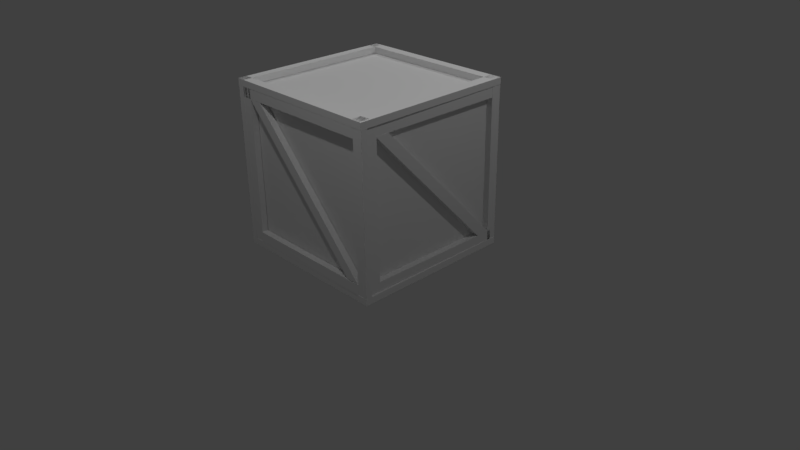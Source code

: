 # Source: crate.blend  (saved by Blender 2.77.0; exported with 4.5.12 LTS)
import bpy
from mathutils import Matrix  # noqa: F401  (used for matrix-valued properties, if any)

bpy.ops.wm.read_factory_settings(use_empty=True)
scene = bpy.context.scene
scene.name = 'Scene'

# ---- collections
col_collection_1 = bpy.data.collections.new('Collection 1'); scene.collection.children.link(col_collection_1)

# ---- materials (node trees are filled in below, after node groups)
mat_metal = bpy.data.materials.new('Metal')
mat_metal.alpha_threshold = 0.0
mat_metal.use_transparent_shadow = False
mat_metal.roughness = 0.5

# ---- material node trees

# ---- world
world_world = bpy.data.worlds.new('World'); scene.world = world_world
world_world.color = (0.05088, 0.05088, 0.05088)
world_world.use_sun_shadow = False
world_world.sun_shadow_jitter_overblur = 0.0
world_world.cycles.sampling_method = 'MANUAL'

# ---- cameras
cam_camera = bpy.data.cameras.new('Camera')
cam_camera.clip_end = 100.0
cam_camera.lens = 35.0
cam_camera.sensor_width = 32.0
cam_camera.sensor_height = 18.0
cam_camera.ortho_scale = 7.314
cam_camera.dof.focus_distance = 0.0
cam_camera.dof.aperture_fstop = 128.0

# ---- lights
light_lamp = bpy.data.lights.new('Lamp', 'POINT')
light_lamp.transmission_factor = 0.0
light_lamp.cutoff_distance = 30.0
light_lamp.energy = 100.0
light_lamp.shadow_buffer_clip_start = 1.001
light_lamp.shadow_soft_size = 0.1
light_lamp.shadow_maximum_resolution = 0.006
light_lamp.use_absolute_resolution = True
light_lamp_001 = bpy.data.lights.new('Lamp.001', 'POINT')
light_lamp_001.transmission_factor = 0.0
light_lamp_001.cutoff_distance = 30.0
light_lamp_001.energy = 100.0
light_lamp_001.shadow_buffer_clip_start = 1.001
light_lamp_001.shadow_soft_size = 0.1
light_lamp_001.shadow_maximum_resolution = 0.006
light_lamp_001.use_absolute_resolution = True
light_lamp_002 = bpy.data.lights.new('Lamp.002', 'POINT')
light_lamp_002.transmission_factor = 0.0
light_lamp_002.cutoff_distance = 30.0
light_lamp_002.energy = 100.0
light_lamp_002.shadow_buffer_clip_start = 1.001
light_lamp_002.shadow_soft_size = 0.1
light_lamp_002.shadow_maximum_resolution = 0.006
light_lamp_002.use_absolute_resolution = True
light_lamp_003 = bpy.data.lights.new('Lamp.003', 'POINT')
light_lamp_003.transmission_factor = 0.0
light_lamp_003.cutoff_distance = 30.0
light_lamp_003.energy = 100.0
light_lamp_003.shadow_buffer_clip_start = 1.001
light_lamp_003.shadow_soft_size = 0.1
light_lamp_003.shadow_maximum_resolution = 0.006
light_lamp_003.use_absolute_resolution = True

# ---- meshes
me_cube_010 = bpy.data.meshes.new('Cube.010')
me_cube_010.from_pydata([(0.9572, 0.862, 2.862), (-1.009, 0.862, 2.862), (-1.009, 0.862, 2.945), (0.9572, 0.862, 2.945), (0.9572, 0.9962, 2.862), (-1.009, 0.9962, 2.862), (-1.009, 0.9962, 2.945), (0.9572, 0.9962, 2.945), (1.084, -1.011, 2.862), (-0.9904, -1.015, 2.847), (-0.8642, -1.008, 2.954), (1.024, -1.011, 2.945), (1.059, -0.8772, 2.862), (-0.8786, -0.8799, 2.853), (-0.8665, -0.8726, 2.96), (0.9983, -0.8772, 2.945), (1.085, 0.997, 2.862), (1.085, -1.011, 2.862), (1.085, -1.011, 2.945), (1.085, 0.997, 2.945), (0.9527, 0.997, 2.862), (0.9527, -1.011, 2.862), (0.9527, -1.011, 2.945), (0.9527, 0.997, 2.945), (-0.7042, 0.8624, 2.862), (0.9771, -0.8716, 2.862), (0.9771, -0.8716, 2.945), (-0.7042, 0.8624, 2.945), (-0.8852, 0.8624, 2.862), (0.8035, -0.8716, 2.862), (0.8035, -0.8716, 2.945), (-0.8852, 0.8624, 2.945), (-0.8774, 0.8612, 2.862), (-0.8649, -1.001, 2.862), (-0.8649, -1.001, 2.945), (-0.8774, 0.8612, 2.945), (-1.009, 0.8612, 2.862), (-0.9969, -1.001, 2.862), (-0.9969, -1.001, 2.945), (-1.009, 0.8612, 2.945), (-1.0, 0.869, 2.872), (-1.0, 0.869, 0.8721), (-1.083, 0.869, 0.8721), (-1.083, 0.869, 2.872), (-1.0, 0.9944, 2.872), (-1.0, 0.9944, 0.8721), (-1.083, 0.9944, 0.8721), (-1.083, 0.9944, 2.872), (-1.0, -1.009, 2.942), (-0.9849, -1.013, 0.9798), (-1.089, -1.007, 1.002), (-1.083, -1.009, 2.88), (-1.0, -0.8702, 2.916), (-0.9932, -0.8722, 0.98), (-1.098, -0.866, 1.003), (-1.083, -0.8702, 2.854), (-1.0, 0.9969, 2.944), (-1.0, -1.01, 2.944), (-1.083, -1.01, 2.944), (-1.083, 0.9969, 2.944), (-1.0, 0.9969, 2.834), (-1.0, -1.01, 2.834), (-1.083, -1.01, 2.834), (-1.083, 0.9969, 2.834), (-1.0, 0.8723, 1.181), (-1.0, -0.8673, 2.833), (-1.083, -0.8673, 2.833), (-1.083, 0.8723, 1.181), (-1.0, 0.8723, 0.9995), (-1.0, -0.8673, 2.658), (-1.083, -0.8673, 2.658), (-1.083, 0.8723, 0.9995), (-1.0, 0.9904, 1.004), (-1.0, -1.01, 1.004), (-1.083, -1.01, 1.004), (-1.083, 0.9904, 1.004), (-1.0, 0.9904, 0.8721), (-1.0, -1.01, 0.8721), (-1.083, -1.01, 0.8721), (-1.083, 0.9904, 0.8721), (1.0, 0.869, 0.8607), (1.0, 0.869, 2.861), (1.083, 0.869, 2.861), (1.083, 0.869, 0.899), (1.0, 0.9944, 0.8607), (1.0, 0.9944, 2.861), (1.083, 0.9944, 2.861), (1.083, 0.9944, 0.899), (1.0, -1.009, 0.791), (1.0, -1.009, 2.767), (1.086, -1.009, 2.73), (1.086, -1.009, 0.9003), (1.0, -0.8702, 0.8167), (1.0, -0.8702, 2.793), (1.086, -0.8702, 2.727), (1.086, -0.8702, 0.8983), (1.0, 0.9938, 0.7635), (1.0, -1.01, 0.7635), (1.083, -1.01, 0.7635), (1.083, 0.9949, 0.7635), (1.0, 0.9938, 0.8986), (1.0, -1.01, 0.8986), (1.083, -1.01, 0.8986), (1.083, 0.9949, 0.8986), (1.0, 0.8677, 2.551), (1.0, -0.8634, 0.9091), (1.083, -0.8634, 0.9091), (1.083, 0.8677, 2.551), (1.0, 0.8677, 2.732), (1.0, -0.8634, 1.084), (1.083, -0.8634, 1.084), (1.083, 0.8677, 2.732), (1.0, 0.9904, 2.729), (1.0, -1.01, 2.729), (1.083, -1.01, 2.729), (1.083, 0.9904, 2.729), (1.0, 0.9904, 2.861), (1.0, -1.01, 2.861), (1.083, -1.01, 2.861), (1.083, 0.9904, 2.861), (-1.006, -1.009, 0.8724), (0.9939, -1.009, 0.8724), (0.9939, -1.009, 2.872), (-1.006, -1.009, 2.872), (-1.006, 0.9913, 0.8724), (0.9939, 0.9913, 0.8724), (0.9939, 0.9913, 2.872), (-1.006, 0.9913, 2.872), (-1.006, 0.8593, 0.8724), (0.9939, 0.8593, 0.8724), (0.9939, 0.8593, 0.7936), (-1.006, 0.8593, 0.7936), (-1.006, 0.9913, 0.8724), (0.9939, 0.9913, 0.8724), (0.9939, 0.9913, 0.7936), (-1.006, 0.9913, 0.7936), (-1.006, -1.012, 0.8724), (0.9939, -1.012, 0.8724), (0.9939, -1.012, 0.7897), (-1.006, -1.012, 0.7897), (-1.006, -0.8799, 0.8724), (0.9939, -0.8799, 0.8724), (0.9939, -0.8799, 0.7897), (-1.006, -0.8799, 0.7897), (-1.089, 0.9913, 0.8724), (-1.09, -1.012, 0.8724), (-1.09, -1.012, 0.7897), (-1.089, 0.9913, 0.7897), (-0.9572, 0.9913, 0.8724), (-0.9584, -1.012, 0.8724), (-0.9584, -1.012, 0.7897), (-0.9572, 0.9913, 0.7897), (0.6809, 0.86, 0.8724), (-0.9607, -0.8805, 0.8724), (-0.9607, -0.8805, 0.7897), (0.6809, 0.86, 0.7897), (0.8619, 0.86, 0.8724), (-0.7797, -0.8805, 0.8724), (-0.7797, -0.8805, 0.7897), (0.8619, 0.86, 0.7897), (0.8519, 0.9913, 0.8724), (0.8519, -0.88, 0.8724), (0.8519, -0.88, 0.7897), (0.8519, 0.9913, 0.7897), (0.9939, 0.9913, 0.8724), (0.9939, -0.88, 0.8724), (0.9939, -0.88, 0.7897), (0.9939, 0.9913, 0.7897), (-0.9619, -1.002, 2.943), (-0.9619, -1.002, 0.7938), (-0.9619, -1.085, 0.7938), (-0.9619, -1.085, 2.943), (-1.091, -1.002, 2.943), (-1.091, -1.002, 0.7868), (-1.091, -1.085, 0.7868), (-1.091, -1.085, 2.943), (1.086, -1.002, 2.946), (1.083, -1.002, 0.7916), (1.083, -1.085, 0.7896), (1.086, -1.084, 2.946), (0.971, -1.002, 2.943), (0.9461, -1.002, 0.7883), (0.9461, -1.085, 0.7863), (0.971, -1.084, 2.943), (-1.09, -1.002, 2.946), (1.083, -1.002, 2.946), (1.083, -1.085, 2.946), (-1.09, -1.085, 2.946), (-1.09, -1.002, 2.837), (1.086, -1.002, 2.837), (1.086, -1.085, 2.837), (-1.09, -1.085, 2.837), (1.083, -1.085, 2.944), (-1.077, -1.085, 0.9639), (1.083, -1.085, 2.77), (-1.088, -1.085, 0.7829), (-1.09, -1.002, 0.939), (1.086, -1.002, 0.9149), (1.086, -1.085, 0.9149), (-1.09, -1.085, 0.939), (-1.089, -1.002, 0.7866), (1.084, -1.002, 0.7622), (1.084, -1.085, 0.7607), (-1.089, -1.085, 0.7851), (-0.9619, 1.078, 2.943), (-0.9619, 1.078, 0.7938), (-0.9619, 0.9951, 0.7938), (-0.9619, 0.9951, 2.943), (-1.091, 1.078, 2.943), (-1.091, 1.078, 0.7868), (-1.091, 0.9951, 0.7868), (-1.091, 0.9951, 2.943), (1.086, 1.078, 2.946), (1.083, 1.078, 0.7916), (1.083, 0.9951, 0.7896), (1.086, 0.9962, 2.946), (0.971, 1.078, 2.943), (0.9461, 1.078, 0.7883), (0.9461, 0.9951, 0.7863), (0.971, 0.9962, 2.943), (-1.09, 1.078, 2.946), (1.083, 1.078, 2.946), (1.083, 0.9951, 2.946), (-1.09, 0.9951, 2.946), (-1.09, 1.078, 2.837), (1.086, 1.078, 2.837), (1.086, 0.9951, 2.837), (-1.09, 0.9951, 2.837), (1.083, 0.9951, 2.944), (-1.077, 0.9951, 0.9639), (1.083, 0.9951, 2.77), (-1.088, 0.9951, 0.7829), (-1.093, 1.078, 0.9362), (1.086, 1.078, 0.9149), (1.086, 0.9951, 0.9149), (-1.093, 0.9951, 0.9362), (-1.092, 1.078, 0.7871), (1.084, 1.078, 0.7655), (1.084, 0.9951, 0.764), (-1.092, 0.9951, 0.7856)], [(192, 194), (193, 195), (228, 230), (229, 231)], [(0, 1, 2, 3), (4, 7, 6, 5), (0, 4, 5, 1), (1, 5, 6, 2), (2, 6, 7, 3), (4, 0, 3, 7), (8, 9, 10, 11), (12, 15, 14, 13), (8, 12, 13, 9), (10, 14, 15, 11), (12, 8, 11, 15), (16, 17, 18, 19), (20, 23, 22, 21), (16, 20, 21, 17), (17, 21, 22, 18), (18, 22, 23, 19), (20, 16, 19, 23), (24, 25, 26, 27), (28, 31, 30, 29), (24, 28, 29, 25), (25, 29, 30, 26), (26, 30, 31, 27), (28, 24, 27, 31), (32, 33, 34, 35), (36, 39, 38, 37), (32, 36, 37, 33), (33, 37, 38, 34), (34, 38, 39, 35), (36, 32, 35, 39), (40, 41, 42, 43), (44, 47, 46, 45), (40, 44, 45, 41), (41, 45, 46, 42), (42, 46, 47, 43), (44, 40, 43, 47), (48, 49, 50, 51), (52, 55, 54, 53), (48, 52, 53, 49), (49, 53, 54, 50), (50, 54, 55, 51), (52, 48, 51, 55), (56, 57, 58, 59), (60, 63, 62, 61), (56, 60, 61, 57), (57, 61, 62, 58), (58, 62, 63, 59), (60, 56, 59, 63), (64, 65, 66, 67), (68, 71, 70, 69), (64, 68, 69, 65), (65, 69, 70, 66), (66, 70, 71, 67), (68, 64, 67, 71), (72, 73, 74, 75), (76, 79, 78, 77), (72, 76, 77, 73), (73, 77, 78, 74), (74, 78, 79, 75), (76, 72, 75, 79), (80, 81, 82, 83), (84, 87, 86, 85), (80, 84, 85, 81), (81, 85, 86, 82), (82, 86, 87, 83), (84, 80, 83, 87), (88, 89, 90, 91), (92, 95, 94, 93), (88, 92, 93, 89), (90, 94, 95, 91), (92, 88, 91, 95), (96, 97, 98, 99), (100, 103, 102, 101), (96, 100, 101, 97), (97, 101, 102, 98), (98, 102, 103, 99), (100, 96, 99, 103), (104, 105, 106, 107), (108, 111, 110, 109), (104, 108, 109, 105), (105, 109, 110, 106), (106, 110, 111, 107), (108, 104, 107, 111), (112, 113, 114, 115), (116, 119, 118, 117), (112, 116, 117, 113), (113, 117, 118, 114), (114, 118, 119, 115), (116, 112, 115, 119), (120, 121, 122, 123), (124, 127, 126, 125), (120, 124, 125, 121), (121, 125, 126, 122), (122, 126, 127, 123), (124, 120, 123, 127), (128, 129, 130, 131), (132, 135, 134, 133), (128, 132, 133, 129), (129, 133, 134, 130), (130, 134, 135, 131), (132, 128, 131, 135), (136, 137, 138, 139), (140, 143, 142, 141), (136, 140, 141, 137), (137, 141, 142, 138), (138, 142, 143, 139), (140, 136, 139, 143), (144, 145, 146, 147), (148, 151, 150, 149), (144, 148, 149, 145), (145, 149, 150, 146), (146, 150, 151, 147), (148, 144, 147, 151), (152, 153, 154, 155), (156, 159, 158, 157), (152, 156, 157, 153), (153, 157, 158, 154), (154, 158, 159, 155), (156, 152, 155, 159), (160, 161, 162, 163), (164, 167, 166, 165), (160, 164, 165, 161), (161, 165, 166, 162), (162, 166, 167, 163), (164, 160, 163, 167), (168, 169, 170, 171), (172, 175, 174, 173), (168, 172, 173, 169), (169, 173, 174, 170), (170, 174, 175, 171), (172, 168, 171, 175), (176, 177, 178, 179), (180, 183, 182, 181), (176, 180, 181, 177), (177, 181, 182, 178), (178, 182, 183, 179), (180, 176, 179, 183), (184, 185, 186, 187), (188, 191, 190, 189), (184, 188, 189, 185), (185, 189, 190, 186), (186, 190, 191, 187), (188, 184, 187, 191), (196, 197, 198, 199), (200, 203, 202, 201), (196, 200, 201, 197), (197, 201, 202, 198), (198, 202, 203, 199), (200, 196, 199, 203), (204, 205, 206, 207), (208, 211, 210, 209), (204, 208, 209, 205), (205, 209, 210, 206), (206, 210, 211, 207), (208, 204, 207, 211), (212, 213, 214, 215), (216, 219, 218, 217), (212, 216, 217, 213), (213, 217, 218, 214), (214, 218, 219, 215), (216, 212, 215, 219), (220, 221, 222, 223), (224, 227, 226, 225), (220, 224, 225, 221), (221, 225, 226, 222), (222, 226, 227, 223), (224, 220, 223, 227), (232, 233, 234, 235), (236, 239, 238, 237), (232, 236, 237, 233), (233, 237, 238, 234), (234, 238, 239, 235), (236, 232, 235, 239)])
me_cube_010.materials.append(mat_metal)
me_cube_010.use_remesh_preserve_volume = False
me_cube_010.use_remesh_preserve_attributes = False
me_cube_010.use_mirror_vertex_groups = False
me_cube_010.update()

# ---- objects
ob_lamp = bpy.data.objects.new('Lamp', light_lamp)
ob_camera = bpy.data.objects.new('Camera', cam_camera)
ob_crate = bpy.data.objects.new('Crate', me_cube_010)
ob_lamp_001 = bpy.data.objects.new('Lamp.001', light_lamp_001)
ob_lamp_002 = bpy.data.objects.new('Lamp.002', light_lamp_002)
ob_lamp_003 = bpy.data.objects.new('Lamp.003', light_lamp_003)

# ---- transforms, parenting, visibility, modifiers, constraints
ob_lamp.location = (-2.904, 1.005, 5.904)
ob_lamp.rotation_euler = (0.6503, 0.05522, 1.866)
ob_lamp.lock_rotations_4d = False
ob_lamp.empty_display_type = 'ARROWS'
ob_lamp.color = (0.0, 0.0, 0.0, 0.0)
ob_lamp.lineart.crease_threshold = 0.0
ob_camera.location = (7.481, -6.508, 5.344)
ob_camera.rotation_euler = (1.109, 0.01082, 0.8149)
ob_camera.lock_rotations_4d = False
ob_camera.empty_display_type = 'ARROWS'
ob_camera.color = (0.0, 0.0, 0.0, 0.0)
ob_camera.display_type = 'WIRE'
ob_camera.lineart.crease_threshold = 0.0
ob_crate.location = (1.872, -0.006129, 1.263)
ob_crate.rotation_euler = (1.571, 0.0, 4.712)
ob_crate.lock_rotations_4d = False
ob_crate.empty_display_type = 'ARROWS'
ob_crate.lineart.crease_threshold = 0.0
ob_lamp_001.location = (4.076, 1.005, 5.904)
ob_lamp_001.rotation_euler = (0.6503, 0.05522, 1.866)
ob_lamp_001.lock_rotations_4d = False
ob_lamp_001.empty_display_type = 'ARROWS'
ob_lamp_001.color = (0.0, 0.0, 0.0, 0.0)
ob_lamp_001.lineart.crease_threshold = 0.0
ob_lamp_002.location = (0.9766, 3.221, 5.904)
ob_lamp_002.rotation_euler = (0.6503, 0.05522, 1.866)
ob_lamp_002.lock_rotations_4d = False
ob_lamp_002.empty_display_type = 'ARROWS'
ob_lamp_002.color = (0.0, 0.0, 0.0, 0.0)
ob_lamp_002.lineart.crease_threshold = 0.0
ob_lamp_003.location = (0.9766, -2.771, 5.904)
ob_lamp_003.rotation_euler = (0.6503, 0.05522, 1.866)
ob_lamp_003.lock_rotations_4d = False
ob_lamp_003.empty_display_type = 'ARROWS'
ob_lamp_003.color = (0.0, 0.0, 0.0, 0.0)
ob_lamp_003.lineart.crease_threshold = 0.0

# ---- collection membership
col_collection_1.objects.link(ob_lamp)
col_collection_1.objects.link(ob_camera)
col_collection_1.objects.link(ob_crate)
col_collection_1.objects.link(ob_lamp_001)
col_collection_1.objects.link(ob_lamp_002)
col_collection_1.objects.link(ob_lamp_003)

# ---- scene / render settings (as saved in the file)
scene.camera = ob_camera
scene.frame_start = 1; scene.frame_end = 250; scene.frame_set(58)
scene.render.engine = 'BLENDER_EEVEE_NEXT'
scene.render.resolution_percentage = 50
scene.render.dither_intensity = 0.0
scene.cycles.use_denoising = False
scene.cycles.samples = 128
scene.cycles.sampling_pattern = 'TABULATED_SOBOL'
scene.cycles.light_sampling_threshold = 0.0
scene.cycles.use_adaptive_sampling = False
scene.cycles.use_light_tree = False
scene.cycles.blur_glossy = 0.0
scene.cycles.sample_clamp_indirect = 0.0
scene.view_settings.view_transform = 'Standard'
bpy.context.view_layer.update()
